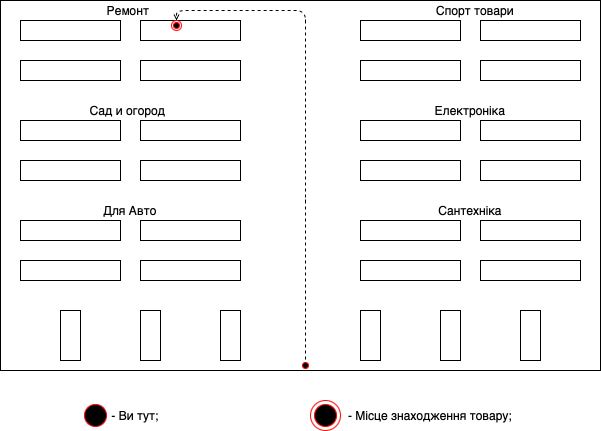

The diagram above was exported from draw.io. Its source (the exported page's mxGraphModel, read from the mxfile embedded in the PNG):
<mxGraphModel dx="541" dy="369" grid="1" gridSize="10" guides="1" tooltips="1" connect="1" arrows="1" fold="1" page="1" pageScale="1" pageWidth="827" pageHeight="1169" math="0" shadow="0">
  <root>
    <mxCell id="0" />
    <mxCell id="1" parent="0" />
    <mxCell id="N5xqSzeXtgch6R9Lca7W-2" value="" style="rounded=0;whiteSpace=wrap;html=1;fillColor=none;" parent="1" vertex="1">
      <mxGeometry x="100" y="60" width="100" height="20" as="geometry" />
    </mxCell>
    <mxCell id="N5xqSzeXtgch6R9Lca7W-3" value="" style="rounded=0;whiteSpace=wrap;html=1;fillColor=none;" parent="1" vertex="1">
      <mxGeometry x="220" y="60" width="100" height="20" as="geometry" />
    </mxCell>
    <mxCell id="N5xqSzeXtgch6R9Lca7W-4" value="" style="rounded=0;whiteSpace=wrap;html=1;fillColor=none;" parent="1" vertex="1">
      <mxGeometry x="100" y="100" width="100" height="20" as="geometry" />
    </mxCell>
    <mxCell id="N5xqSzeXtgch6R9Lca7W-5" value="" style="rounded=0;whiteSpace=wrap;html=1;fillColor=none;" parent="1" vertex="1">
      <mxGeometry x="220" y="100" width="100" height="20" as="geometry" />
    </mxCell>
    <mxCell id="N5xqSzeXtgch6R9Lca7W-6" value="" style="rounded=0;whiteSpace=wrap;html=1;fillColor=none;" parent="1" vertex="1">
      <mxGeometry x="440" y="60" width="100" height="20" as="geometry" />
    </mxCell>
    <mxCell id="N5xqSzeXtgch6R9Lca7W-7" value="" style="rounded=0;whiteSpace=wrap;html=1;fillColor=none;" parent="1" vertex="1">
      <mxGeometry x="560" y="60" width="100" height="20" as="geometry" />
    </mxCell>
    <mxCell id="N5xqSzeXtgch6R9Lca7W-8" value="" style="rounded=0;whiteSpace=wrap;html=1;fillColor=none;" parent="1" vertex="1">
      <mxGeometry x="440" y="100" width="100" height="20" as="geometry" />
    </mxCell>
    <mxCell id="N5xqSzeXtgch6R9Lca7W-9" value="" style="rounded=0;whiteSpace=wrap;html=1;fillColor=none;" parent="1" vertex="1">
      <mxGeometry x="560" y="100" width="100" height="20" as="geometry" />
    </mxCell>
    <mxCell id="N5xqSzeXtgch6R9Lca7W-10" value="" style="rounded=0;whiteSpace=wrap;html=1;fillColor=none;" parent="1" vertex="1">
      <mxGeometry x="100" y="160" width="100" height="20" as="geometry" />
    </mxCell>
    <mxCell id="N5xqSzeXtgch6R9Lca7W-11" value="" style="rounded=0;whiteSpace=wrap;html=1;fillColor=none;" parent="1" vertex="1">
      <mxGeometry x="220" y="160" width="100" height="20" as="geometry" />
    </mxCell>
    <mxCell id="N5xqSzeXtgch6R9Lca7W-12" value="" style="rounded=0;whiteSpace=wrap;html=1;fillColor=none;" parent="1" vertex="1">
      <mxGeometry x="100" y="200" width="100" height="20" as="geometry" />
    </mxCell>
    <mxCell id="N5xqSzeXtgch6R9Lca7W-13" value="" style="rounded=0;whiteSpace=wrap;html=1;fillColor=none;" parent="1" vertex="1">
      <mxGeometry x="220" y="200" width="100" height="20" as="geometry" />
    </mxCell>
    <mxCell id="N5xqSzeXtgch6R9Lca7W-14" value="" style="rounded=0;whiteSpace=wrap;html=1;fillColor=none;" parent="1" vertex="1">
      <mxGeometry x="440" y="160" width="100" height="20" as="geometry" />
    </mxCell>
    <mxCell id="N5xqSzeXtgch6R9Lca7W-15" value="" style="rounded=0;whiteSpace=wrap;html=1;fillColor=none;" parent="1" vertex="1">
      <mxGeometry x="440" y="200" width="100" height="20" as="geometry" />
    </mxCell>
    <mxCell id="N5xqSzeXtgch6R9Lca7W-16" value="" style="rounded=0;whiteSpace=wrap;html=1;fillColor=none;" parent="1" vertex="1">
      <mxGeometry x="560" y="200" width="100" height="20" as="geometry" />
    </mxCell>
    <mxCell id="N5xqSzeXtgch6R9Lca7W-25" value="" style="rounded=0;whiteSpace=wrap;html=1;fillColor=none;" parent="1" vertex="1">
      <mxGeometry x="560" y="160" width="100" height="20" as="geometry" />
    </mxCell>
    <mxCell id="N5xqSzeXtgch6R9Lca7W-26" value="" style="rounded=0;whiteSpace=wrap;html=1;fillColor=none;" parent="1" vertex="1">
      <mxGeometry x="100" y="260" width="100" height="20" as="geometry" />
    </mxCell>
    <mxCell id="N5xqSzeXtgch6R9Lca7W-27" value="" style="rounded=0;whiteSpace=wrap;html=1;fillColor=none;" parent="1" vertex="1">
      <mxGeometry x="220" y="260" width="100" height="20" as="geometry" />
    </mxCell>
    <mxCell id="N5xqSzeXtgch6R9Lca7W-28" value="" style="rounded=0;whiteSpace=wrap;html=1;fillColor=none;" parent="1" vertex="1">
      <mxGeometry x="100" y="300" width="100" height="20" as="geometry" />
    </mxCell>
    <mxCell id="N5xqSzeXtgch6R9Lca7W-29" value="" style="rounded=0;whiteSpace=wrap;html=1;fillColor=none;" parent="1" vertex="1">
      <mxGeometry x="220" y="300" width="100" height="20" as="geometry" />
    </mxCell>
    <mxCell id="N5xqSzeXtgch6R9Lca7W-30" value="" style="rounded=0;whiteSpace=wrap;html=1;fillColor=none;" parent="1" vertex="1">
      <mxGeometry x="440" y="260" width="100" height="20" as="geometry" />
    </mxCell>
    <mxCell id="N5xqSzeXtgch6R9Lca7W-31" value="" style="rounded=0;whiteSpace=wrap;html=1;fillColor=none;" parent="1" vertex="1">
      <mxGeometry x="440" y="300" width="100" height="20" as="geometry" />
    </mxCell>
    <mxCell id="N5xqSzeXtgch6R9Lca7W-32" value="" style="rounded=0;whiteSpace=wrap;html=1;fillColor=none;" parent="1" vertex="1">
      <mxGeometry x="560" y="300" width="100" height="20" as="geometry" />
    </mxCell>
    <mxCell id="N5xqSzeXtgch6R9Lca7W-33" value="" style="rounded=0;whiteSpace=wrap;html=1;fillColor=none;" parent="1" vertex="1">
      <mxGeometry x="560" y="260" width="100" height="20" as="geometry" />
    </mxCell>
    <mxCell id="N5xqSzeXtgch6R9Lca7W-34" value="" style="rounded=0;whiteSpace=wrap;html=1;fillColor=none;" parent="1" vertex="1">
      <mxGeometry x="140" y="350" width="20" height="50" as="geometry" />
    </mxCell>
    <mxCell id="N5xqSzeXtgch6R9Lca7W-35" value="" style="rounded=0;whiteSpace=wrap;html=1;fillColor=none;" parent="1" vertex="1">
      <mxGeometry x="300" y="350" width="20" height="50" as="geometry" />
    </mxCell>
    <mxCell id="N5xqSzeXtgch6R9Lca7W-36" value="" style="rounded=0;whiteSpace=wrap;html=1;fillColor=none;" parent="1" vertex="1">
      <mxGeometry x="220" y="350" width="20" height="50" as="geometry" />
    </mxCell>
    <mxCell id="N5xqSzeXtgch6R9Lca7W-38" value="" style="rounded=0;whiteSpace=wrap;html=1;fillColor=none;" parent="1" vertex="1">
      <mxGeometry x="440" y="350" width="20" height="50" as="geometry" />
    </mxCell>
    <mxCell id="N5xqSzeXtgch6R9Lca7W-39" value="" style="rounded=0;whiteSpace=wrap;html=1;fillColor=none;" parent="1" vertex="1">
      <mxGeometry x="600" y="350" width="20" height="50" as="geometry" />
    </mxCell>
    <mxCell id="N5xqSzeXtgch6R9Lca7W-40" value="" style="rounded=0;whiteSpace=wrap;html=1;fillColor=none;" parent="1" vertex="1">
      <mxGeometry x="520" y="350" width="20" height="50" as="geometry" />
    </mxCell>
    <mxCell id="z3uoBaA77Q-hyUNb0JST-7" value="" style="ellipse;html=1;shape=startState;fillColor=#000000;strokeColor=#ff0000;" vertex="1" parent="1">
      <mxGeometry x="380" y="400" width="10" height="10" as="geometry" />
    </mxCell>
    <mxCell id="z3uoBaA77Q-hyUNb0JST-9" value="" style="html=1;verticalAlign=bottom;endArrow=open;dashed=1;endSize=4;exitX=0.5;exitY=0;exitDx=0;exitDy=0;entryX=0.5;entryY=0;entryDx=0;entryDy=0;" edge="1" parent="1" target="z3uoBaA77Q-hyUNb0JST-12">
      <mxGeometry relative="1" as="geometry">
        <mxPoint x="385" y="399" as="sourcePoint" />
        <mxPoint x="150" y="308.99999999999994" as="targetPoint" />
        <Array as="points">
          <mxPoint x="385" y="230" />
          <mxPoint x="385" y="50" />
          <mxPoint x="256" y="50" />
        </Array>
      </mxGeometry>
    </mxCell>
    <mxCell id="z3uoBaA77Q-hyUNb0JST-12" value="" style="ellipse;html=1;shape=endState;fillColor=#000000;strokeColor=#ff0000;" vertex="1" parent="1">
      <mxGeometry x="251" y="60" width="10" height="10" as="geometry" />
    </mxCell>
    <mxCell id="z3uoBaA77Q-hyUNb0JST-16" value="" style="rounded=0;whiteSpace=wrap;html=1;fillColor=none;" vertex="1" parent="1">
      <mxGeometry x="80" y="40" width="600" height="370" as="geometry" />
    </mxCell>
    <mxCell id="z3uoBaA77Q-hyUNb0JST-21" value="" style="ellipse;html=1;shape=startState;fillColor=#000000;strokeColor=#ff0000;" vertex="1" parent="1">
      <mxGeometry x="160" y="440" width="30" height="30" as="geometry" />
    </mxCell>
    <mxCell id="z3uoBaA77Q-hyUNb0JST-23" value="- Ви тут;" style="text;html=1;strokeColor=none;fillColor=none;align=center;verticalAlign=middle;whiteSpace=wrap;rounded=0;" vertex="1" parent="1">
      <mxGeometry x="170" y="445" width="90" height="20" as="geometry" />
    </mxCell>
    <mxCell id="z3uoBaA77Q-hyUNb0JST-24" value="" style="ellipse;html=1;shape=endState;fillColor=#000000;strokeColor=#ff0000;" vertex="1" parent="1">
      <mxGeometry x="390" y="440" width="30" height="30" as="geometry" />
    </mxCell>
    <mxCell id="z3uoBaA77Q-hyUNb0JST-25" value="- Місце знаходження товару;" style="text;html=1;strokeColor=none;fillColor=none;align=center;verticalAlign=middle;whiteSpace=wrap;rounded=0;" vertex="1" parent="1">
      <mxGeometry x="420" y="445" width="180" height="20" as="geometry" />
    </mxCell>
    <mxCell id="z3uoBaA77Q-hyUNb0JST-27" value="Для Авто" style="text;html=1;strokeColor=none;fillColor=none;align=center;verticalAlign=middle;whiteSpace=wrap;rounded=0;" vertex="1" parent="1">
      <mxGeometry x="160" y="240" width="100" height="20" as="geometry" />
    </mxCell>
    <mxCell id="z3uoBaA77Q-hyUNb0JST-29" value="Сад и огород" style="text;html=1;strokeColor=none;fillColor=none;align=center;verticalAlign=middle;whiteSpace=wrap;rounded=0;" vertex="1" parent="1">
      <mxGeometry x="145" y="140" width="125" height="20" as="geometry" />
    </mxCell>
    <mxCell id="z3uoBaA77Q-hyUNb0JST-31" value="Ремонт" style="text;html=1;strokeColor=none;fillColor=none;align=center;verticalAlign=middle;whiteSpace=wrap;rounded=0;" vertex="1" parent="1">
      <mxGeometry x="187.5" y="40" width="40" height="20" as="geometry" />
    </mxCell>
    <mxCell id="z3uoBaA77Q-hyUNb0JST-35" value="Сантехніка" style="text;html=1;strokeColor=none;fillColor=none;align=center;verticalAlign=middle;whiteSpace=wrap;rounded=0;" vertex="1" parent="1">
      <mxGeometry x="500" y="240" width="100" height="20" as="geometry" />
    </mxCell>
    <mxCell id="z3uoBaA77Q-hyUNb0JST-36" value="Електроніка" style="text;html=1;strokeColor=none;fillColor=none;align=center;verticalAlign=middle;whiteSpace=wrap;rounded=0;" vertex="1" parent="1">
      <mxGeometry x="500" y="140" width="100" height="20" as="geometry" />
    </mxCell>
    <mxCell id="z3uoBaA77Q-hyUNb0JST-37" value="Спорт товари" style="text;html=1;strokeColor=none;fillColor=none;align=center;verticalAlign=middle;whiteSpace=wrap;rounded=0;" vertex="1" parent="1">
      <mxGeometry x="510" y="40" width="90" height="20" as="geometry" />
    </mxCell>
  </root>
</mxGraphModel>